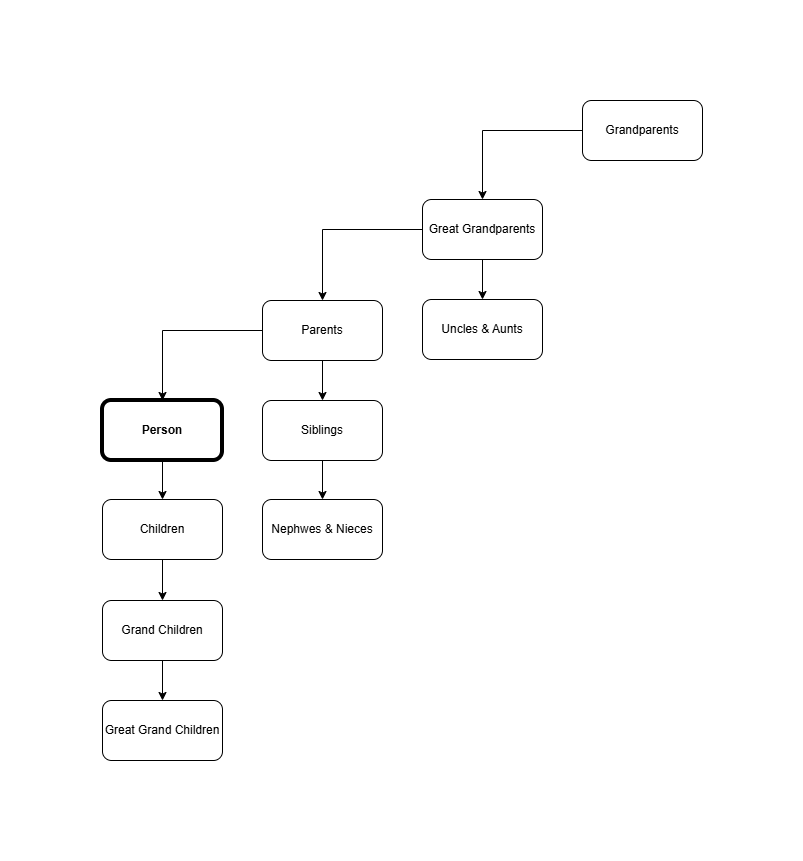

The diagram above was exported from draw.io. Its source (the exported page's mxGraphModel, read from the mxfile embedded in the PNG):
<mxGraphModel dx="1213" dy="730" grid="1" gridSize="10" guides="1" tooltips="1" connect="1" arrows="1" fold="1" page="1" pageScale="1" pageWidth="827" pageHeight="1169" math="0" shadow="0">
  <root>
    <mxCell id="0" />
    <mxCell id="1" parent="0" />
    <mxCell id="uC1z90z3y27KDXVW8BRN-20" edge="1" parent="1" source="uC1z90z3y27KDXVW8BRN-1" style="edgeStyle=orthogonalEdgeStyle;rounded=0;orthogonalLoop=1;jettySize=auto;html=1;" target="uC1z90z3y27KDXVW8BRN-4" value="">
      <mxGeometry relative="1" as="geometry" />
    </mxCell>
    <mxCell id="uC1z90z3y27KDXVW8BRN-1" parent="1" style="rounded=1;whiteSpace=wrap;html=1;strokeWidth=4;" value="&lt;b&gt;Person&lt;/b&gt;" vertex="1">
      <mxGeometry height="60" width="120" x="360" y="320" as="geometry" />
    </mxCell>
    <mxCell id="uC1z90z3y27KDXVW8BRN-16" edge="1" parent="1" source="uC1z90z3y27KDXVW8BRN-2" style="edgeStyle=orthogonalEdgeStyle;rounded=0;orthogonalLoop=1;jettySize=auto;html=1;entryX=0.5;entryY=0;entryDx=0;entryDy=0;" target="uC1z90z3y27KDXVW8BRN-1">
      <mxGeometry relative="1" as="geometry" />
    </mxCell>
    <mxCell id="uC1z90z3y27KDXVW8BRN-18" edge="1" parent="1" source="uC1z90z3y27KDXVW8BRN-2" style="edgeStyle=orthogonalEdgeStyle;rounded=0;orthogonalLoop=1;jettySize=auto;html=1;" target="uC1z90z3y27KDXVW8BRN-7" value="">
      <mxGeometry relative="1" as="geometry" />
    </mxCell>
    <mxCell id="uC1z90z3y27KDXVW8BRN-2" parent="1" style="rounded=1;whiteSpace=wrap;html=1;" value="Parents" vertex="1">
      <mxGeometry height="60" width="120" x="520" y="220" as="geometry" />
    </mxCell>
    <mxCell id="uC1z90z3y27KDXVW8BRN-15" edge="1" parent="1" source="uC1z90z3y27KDXVW8BRN-3" style="edgeStyle=orthogonalEdgeStyle;rounded=0;orthogonalLoop=1;jettySize=auto;html=1;entryX=0.5;entryY=0;entryDx=0;entryDy=0;" target="uC1z90z3y27KDXVW8BRN-2">
      <mxGeometry relative="1" as="geometry" />
    </mxCell>
    <mxCell id="uC1z90z3y27KDXVW8BRN-17" edge="1" parent="1" source="uC1z90z3y27KDXVW8BRN-3" style="edgeStyle=orthogonalEdgeStyle;rounded=0;orthogonalLoop=1;jettySize=auto;html=1;" target="uC1z90z3y27KDXVW8BRN-11" value="">
      <mxGeometry relative="1" as="geometry" />
    </mxCell>
    <mxCell id="uC1z90z3y27KDXVW8BRN-3" parent="1" style="rounded=1;whiteSpace=wrap;html=1;" value="Great Grandparents" vertex="1">
      <mxGeometry height="60" width="120" x="680" y="119" as="geometry" />
    </mxCell>
    <mxCell id="uC1z90z3y27KDXVW8BRN-21" edge="1" parent="1" source="uC1z90z3y27KDXVW8BRN-4" style="edgeStyle=orthogonalEdgeStyle;rounded=0;orthogonalLoop=1;jettySize=auto;html=1;" target="uC1z90z3y27KDXVW8BRN-5" value="">
      <mxGeometry relative="1" as="geometry" />
    </mxCell>
    <mxCell id="uC1z90z3y27KDXVW8BRN-4" parent="1" style="rounded=1;whiteSpace=wrap;html=1;" value="Children" vertex="1">
      <mxGeometry height="60" width="120" x="360" y="419" as="geometry" />
    </mxCell>
    <mxCell id="uC1z90z3y27KDXVW8BRN-22" edge="1" parent="1" source="uC1z90z3y27KDXVW8BRN-5" style="edgeStyle=orthogonalEdgeStyle;rounded=0;orthogonalLoop=1;jettySize=auto;html=1;" target="uC1z90z3y27KDXVW8BRN-6" value="">
      <mxGeometry relative="1" as="geometry" />
    </mxCell>
    <mxCell id="uC1z90z3y27KDXVW8BRN-5" parent="1" style="rounded=1;whiteSpace=wrap;html=1;" value="Grand Children" vertex="1">
      <mxGeometry height="60" width="120" x="360" y="520" as="geometry" />
    </mxCell>
    <mxCell id="uC1z90z3y27KDXVW8BRN-6" parent="1" style="rounded=1;whiteSpace=wrap;html=1;" value="Great Grand Children" vertex="1">
      <mxGeometry height="60" width="120" x="360" y="620" as="geometry" />
    </mxCell>
    <mxCell id="uC1z90z3y27KDXVW8BRN-19" edge="1" parent="1" source="uC1z90z3y27KDXVW8BRN-7" style="edgeStyle=orthogonalEdgeStyle;rounded=0;orthogonalLoop=1;jettySize=auto;html=1;" target="uC1z90z3y27KDXVW8BRN-8" value="">
      <mxGeometry relative="1" as="geometry" />
    </mxCell>
    <mxCell id="uC1z90z3y27KDXVW8BRN-7" parent="1" style="rounded=1;whiteSpace=wrap;html=1;" value="Siblings" vertex="1">
      <mxGeometry height="60" width="120" x="520" y="320" as="geometry" />
    </mxCell>
    <mxCell id="uC1z90z3y27KDXVW8BRN-8" parent="1" style="rounded=1;whiteSpace=wrap;html=1;" value="Nephwes &amp;amp; Nieces" vertex="1">
      <mxGeometry height="60" width="120" x="520" y="419" as="geometry" />
    </mxCell>
    <mxCell id="uC1z90z3y27KDXVW8BRN-14" edge="1" parent="1" source="uC1z90z3y27KDXVW8BRN-10" style="edgeStyle=orthogonalEdgeStyle;rounded=0;orthogonalLoop=1;jettySize=auto;html=1;entryX=0.5;entryY=0;entryDx=0;entryDy=0;" target="uC1z90z3y27KDXVW8BRN-3">
      <mxGeometry relative="1" as="geometry" />
    </mxCell>
    <mxCell id="uC1z90z3y27KDXVW8BRN-10" parent="1" style="rounded=1;whiteSpace=wrap;html=1;" value="Grandparents" vertex="1">
      <mxGeometry height="60" width="120" x="840" y="20" as="geometry" />
    </mxCell>
    <mxCell id="uC1z90z3y27KDXVW8BRN-11" parent="1" style="rounded=1;whiteSpace=wrap;html=1;" value="Uncles &amp;amp; Aunts" vertex="1">
      <mxGeometry height="60" width="120" x="680" y="219" as="geometry" />
    </mxCell>
  </root>
</mxGraphModel>